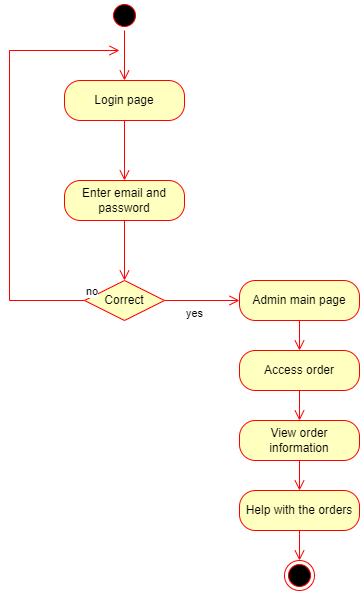

The diagram above was exported from draw.io. Its source (the exported page's mxGraphModel, read from the mxfile embedded in the PNG):
<mxGraphModel dx="1038" dy="579" grid="1" gridSize="10" guides="1" tooltips="1" connect="1" arrows="1" fold="1" page="1" pageScale="1" pageWidth="850" pageHeight="1100" math="0" shadow="0">
  <root>
    <mxCell id="0" />
    <mxCell id="1" parent="0" />
    <mxCell id="EMD-TQMTD6_97KQDl3p7-4" value="" style="ellipse;html=1;shape=startState;fillColor=#000000;strokeColor=#ff0000;" parent="1" vertex="1">
      <mxGeometry x="410" y="460" width="30" height="30" as="geometry" />
    </mxCell>
    <mxCell id="EMD-TQMTD6_97KQDl3p7-5" value="" style="edgeStyle=orthogonalEdgeStyle;html=1;verticalAlign=bottom;endArrow=open;endSize=8;strokeColor=#ff0000;rounded=0;" parent="1" source="EMD-TQMTD6_97KQDl3p7-4" edge="1">
      <mxGeometry relative="1" as="geometry">
        <mxPoint x="425" y="540" as="targetPoint" />
      </mxGeometry>
    </mxCell>
    <mxCell id="EMD-TQMTD6_97KQDl3p7-6" value="Login page" style="rounded=1;whiteSpace=wrap;html=1;arcSize=40;fontColor=#000000;fillColor=#ffffc0;strokeColor=#ff0000;" parent="1" vertex="1">
      <mxGeometry x="365" y="540" width="120" height="40" as="geometry" />
    </mxCell>
    <mxCell id="EMD-TQMTD6_97KQDl3p7-7" value="" style="edgeStyle=orthogonalEdgeStyle;html=1;verticalAlign=bottom;endArrow=open;endSize=8;strokeColor=#ff0000;rounded=0;" parent="1" source="EMD-TQMTD6_97KQDl3p7-6" edge="1">
      <mxGeometry relative="1" as="geometry">
        <mxPoint x="425" y="640" as="targetPoint" />
      </mxGeometry>
    </mxCell>
    <mxCell id="EMD-TQMTD6_97KQDl3p7-8" value="Enter email and password" style="rounded=1;whiteSpace=wrap;html=1;arcSize=40;fontColor=#000000;fillColor=#ffffc0;strokeColor=#ff0000;" parent="1" vertex="1">
      <mxGeometry x="365" y="640" width="120" height="40" as="geometry" />
    </mxCell>
    <mxCell id="EMD-TQMTD6_97KQDl3p7-9" value="" style="edgeStyle=orthogonalEdgeStyle;html=1;verticalAlign=bottom;endArrow=open;endSize=8;strokeColor=#ff0000;rounded=0;" parent="1" source="EMD-TQMTD6_97KQDl3p7-8" edge="1">
      <mxGeometry relative="1" as="geometry">
        <mxPoint x="425" y="740" as="targetPoint" />
      </mxGeometry>
    </mxCell>
    <mxCell id="EMD-TQMTD6_97KQDl3p7-10" value="Correct" style="rhombus;whiteSpace=wrap;html=1;fillColor=#ffffc0;strokeColor=#ff0000;" parent="1" vertex="1">
      <mxGeometry x="385" y="740" width="80" height="40" as="geometry" />
    </mxCell>
    <mxCell id="EMD-TQMTD6_97KQDl3p7-11" value="no" style="edgeStyle=orthogonalEdgeStyle;html=1;align=left;verticalAlign=bottom;endArrow=open;endSize=8;strokeColor=#ff0000;rounded=0;" parent="1" source="EMD-TQMTD6_97KQDl3p7-10" edge="1">
      <mxGeometry x="-1" relative="1" as="geometry">
        <mxPoint x="420" y="510" as="targetPoint" />
        <Array as="points">
          <mxPoint x="310" y="760" />
          <mxPoint x="310" y="510" />
        </Array>
      </mxGeometry>
    </mxCell>
    <mxCell id="EMD-TQMTD6_97KQDl3p7-12" value="yes" style="edgeStyle=orthogonalEdgeStyle;html=1;align=left;verticalAlign=top;endArrow=open;endSize=8;strokeColor=#ff0000;rounded=0;exitX=1;exitY=0.5;exitDx=0;exitDy=0;" parent="1" source="EMD-TQMTD6_97KQDl3p7-10" edge="1">
      <mxGeometry x="-1" y="-20" relative="1" as="geometry">
        <mxPoint x="540" y="760" as="targetPoint" />
        <mxPoint x="20" y="-20" as="offset" />
      </mxGeometry>
    </mxCell>
    <mxCell id="EMD-TQMTD6_97KQDl3p7-14" value="Admin main page" style="rounded=1;whiteSpace=wrap;html=1;arcSize=40;fontColor=#000000;fillColor=#ffffc0;strokeColor=#ff0000;" parent="1" vertex="1">
      <mxGeometry x="540" y="740" width="120" height="40" as="geometry" />
    </mxCell>
    <mxCell id="EMD-TQMTD6_97KQDl3p7-15" value="" style="edgeStyle=orthogonalEdgeStyle;html=1;verticalAlign=bottom;endArrow=open;endSize=8;strokeColor=#ff0000;rounded=0;" parent="1" source="EMD-TQMTD6_97KQDl3p7-14" edge="1">
      <mxGeometry relative="1" as="geometry">
        <mxPoint x="600" y="810" as="targetPoint" />
      </mxGeometry>
    </mxCell>
    <mxCell id="EMD-TQMTD6_97KQDl3p7-19" value="Access order" style="rounded=1;whiteSpace=wrap;html=1;arcSize=40;fontColor=#000000;fillColor=#ffffc0;strokeColor=#ff0000;" parent="1" vertex="1">
      <mxGeometry x="540" y="810" width="120" height="40" as="geometry" />
    </mxCell>
    <mxCell id="EMD-TQMTD6_97KQDl3p7-20" value="" style="edgeStyle=orthogonalEdgeStyle;html=1;verticalAlign=bottom;endArrow=open;endSize=8;strokeColor=#ff0000;rounded=0;" parent="1" source="EMD-TQMTD6_97KQDl3p7-19" edge="1">
      <mxGeometry relative="1" as="geometry">
        <mxPoint x="600" y="880" as="targetPoint" />
      </mxGeometry>
    </mxCell>
    <mxCell id="EMD-TQMTD6_97KQDl3p7-21" value="View order information" style="rounded=1;whiteSpace=wrap;html=1;arcSize=40;fontColor=#000000;fillColor=#ffffc0;strokeColor=#ff0000;" parent="1" vertex="1">
      <mxGeometry x="540" y="880" width="120" height="40" as="geometry" />
    </mxCell>
    <mxCell id="EMD-TQMTD6_97KQDl3p7-22" value="" style="edgeStyle=orthogonalEdgeStyle;html=1;verticalAlign=bottom;endArrow=open;endSize=8;strokeColor=#ff0000;rounded=0;" parent="1" source="EMD-TQMTD6_97KQDl3p7-21" edge="1">
      <mxGeometry relative="1" as="geometry">
        <mxPoint x="600" y="950" as="targetPoint" />
      </mxGeometry>
    </mxCell>
    <mxCell id="EMD-TQMTD6_97KQDl3p7-29" value="Help with the orders" style="rounded=1;whiteSpace=wrap;html=1;arcSize=40;fontColor=#000000;fillColor=#ffffc0;strokeColor=#ff0000;" parent="1" vertex="1">
      <mxGeometry x="540" y="950" width="120" height="40" as="geometry" />
    </mxCell>
    <mxCell id="EMD-TQMTD6_97KQDl3p7-30" value="" style="edgeStyle=orthogonalEdgeStyle;html=1;verticalAlign=bottom;endArrow=open;endSize=8;strokeColor=#ff0000;rounded=0;" parent="1" source="EMD-TQMTD6_97KQDl3p7-29" edge="1">
      <mxGeometry relative="1" as="geometry">
        <mxPoint x="600" y="1020" as="targetPoint" />
      </mxGeometry>
    </mxCell>
    <mxCell id="EMD-TQMTD6_97KQDl3p7-31" value="" style="ellipse;html=1;shape=endState;fillColor=#000000;strokeColor=#ff0000;" parent="1" vertex="1">
      <mxGeometry x="585" y="1020" width="30" height="30" as="geometry" />
    </mxCell>
  </root>
</mxGraphModel>